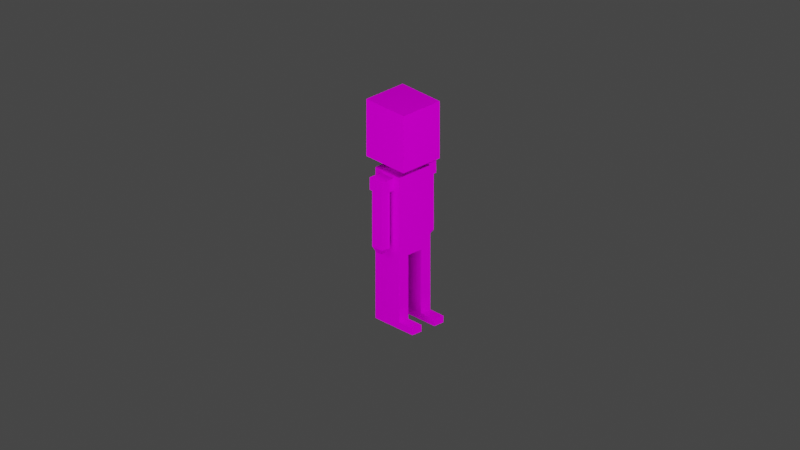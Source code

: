 # Source: avatar.blend  (saved by Blender 3.0.42; exported with 4.5.12 LTS)
import bpy
from mathutils import Matrix  # noqa: F401  (used for matrix-valued properties, if any)

bpy.ops.wm.read_factory_settings(use_empty=True)
scene = bpy.context.scene
scene.name = 'Scene'

# ---- collections
col_collection = bpy.data.collections.new('Collection'); scene.collection.children.link(col_collection)
col_references = bpy.data.collections.new('References'); scene.collection.children.link(col_references)

# ---- images (referenced by path relative to the original .blend; pixels are not part of the script)
import os
ASSET_DIR = os.environ.get("B2B_ASSET_DIR", "")  # directory of the original .blend (textures are referenced by path, not embedded)
HERE = os.path.dirname(os.path.abspath(__file__))  # packed textures are extracted next to this script under _unpacked/

def load_image(name, relpath, width, height, colorspace="sRGB"):
    """Load a texture the original file referenced (path relative to the .blend, or extracted next to this script)."""
    p = next((c for c in (os.path.join(HERE, relpath), os.path.join(ASSET_DIR, relpath)) if relpath and os.path.exists(c)), "")
    if p:
        img = bpy.data.images.load(p, check_existing=True)
        img.name = name
    else:  # same state as the original file: an image datablock whose file is absent (Cycles renders it pink)
        img = bpy.data.images.new(name, width, height)
        img.source = "FILE"
        img.filepath = "//" + (relpath or name)
    img.colorspace_settings.name = colorspace
    return img
img_avatar_uv_png = load_image('avatar_uv.png', 'uv_maps/avatar_uv.png', 1024, 1024, 'sRGB')

# ---- materials (node trees are filled in below, after node groups)
mat_material_001 = bpy.data.materials.new('Material.001')

# ---- material node trees
mat_material_001.use_nodes = True; mat_material_001.node_tree.nodes.clear()
_N = mat_material_001.node_tree.nodes; _L = mat_material_001.node_tree.links
n0 = _N.new('ShaderNodeOutputMaterial'); n0.name = 'Material Output'; n0.location = (300, 300)
n1 = _N.new('ShaderNodeTexImage'); n1.name = 'Image Texture'; n1.location = (-397, 240)
n1.image = img_avatar_uv_png
n2 = _N.new('ShaderNodeBsdfToon'); n2.name = 'Toon BSDF'; n2.location = (10, 300)
n2.inputs[1].default_value = 0.5077
_L.new(n2.outputs[0], n0.inputs[0])
_L.new(n1.outputs[0], n2.inputs[0])
n0.is_active_output = True

# ---- world
world_world = bpy.data.worlds.new('World'); scene.world = world_world
world_world.use_nodes = True; world_world.node_tree.nodes.clear()
_N = world_world.node_tree.nodes; _L = world_world.node_tree.links
n0 = _N.new('ShaderNodeOutputWorld'); n0.name = 'World Output'; n0.location = (300, 300)
n1 = _N.new('ShaderNodeBackground'); n1.name = 'Background'; n1.location = (10, 300)
n1.inputs[0].default_value = (0.05088, 0.05088, 0.05088, 1.0)
_L.new(n1.outputs[0], n0.inputs[0])
n0.is_active_output = True
world_world.color = (0.05088, 0.05088, 0.05088)
world_world.use_sun_shadow = False
world_world.sun_shadow_jitter_overblur = 0.0

# ---- cameras
cam_camera = bpy.data.cameras.new('Camera')
cam_camera.type = 'ORTHO'
cam_camera.clip_end = 100.0
cam_camera.lens = 29.0
cam_camera.ortho_scale = 25.11
cam_camera.shift_y = -0.12

# ---- lights
light_area = bpy.data.lights.new('Area', 'AREA')
light_area.transmission_factor = 0.0
light_area.energy = 7854.0
light_area.shadow_soft_size = 54.39
light_area.shadow_maximum_resolution = 0.006
light_area.use_absolute_resolution = True
light_area.size = 54.39
light_area.size_y = 1.0

# ---- meshes
me_cube_001 = bpy.data.meshes.new('Cube.001')
me_cube_001.from_pydata([(-0.6976, -0.7826, -1.0), (-0.6976, -0.7826, 1.0), (-0.1353, 0.0, -1.0), (-0.1353, 0.0, 1.0), (1.0, -0.7826, -1.0), (1.0, -0.7826, 1.0), (-0.1353, -0.7826, 1.0), (-0.1353, -0.7826, -1.0), (-0.6976, 0.0, -1.0), (-0.6976, 0.0, 1.0), (1.0, 0.0, -1.0), (1.0, 0.0, 1.0), (-0.6976, -0.7826, 0.555), (-0.1353, -0.7826, 0.555), (1.0, -0.7826, 0.555), (1.0, 0.0, 0.555), (-0.6976, 0.0, 0.555), (0.4275, 0.0, -1.0), (0.4275, -0.7826, 1.0), (0.4275, -0.7826, -1.0), (0.4275, 0.0, 1.0), (0.4275, -0.7826, 0.555), (-0.6976, -0.2769, -1.0), (-0.1353, -0.2769, 1.0), (1.0, -0.2769, 1.0), (-0.1353, -0.2769, -1.0), (-0.6976, -0.2769, 1.0), (1.0, -0.2769, -1.0), (-0.6976, -0.2769, 0.555), (1.0, -0.2769, 0.555), (0.4275, -0.2769, 1.0), (0.4275, -0.2769, -1.0), (0.4275, 0.0, -1.315), (-0.1353, 0.0, -1.315), (-0.1353, -0.2769, -1.315), (0.4275, -0.2769, -1.315), (0.6867, 0.0, -1.315), (0.6867, -0.2769, -1.315), (-0.1353, -0.6698, -1.315), (0.4275, -0.6698, -1.315), (0.6867, -0.6698, -1.315), (-0.4002, 0.0, -1.315), (-0.4002, -0.2769, -1.315), (-0.4002, -0.6698, -1.315), (0.6867, 0.0, -4.146), (0.6867, -0.2769, -4.146), (-0.1353, -0.6698, -4.146), (0.4275, -0.6698, -4.146), (0.6867, -0.6698, -4.146), (-0.4002, 0.0, -4.146), (-0.4002, -0.2769, -4.146), (-0.4002, -0.6698, -4.146), (-0.1353, -0.6698, -3.9), (-0.4002, -0.6698, -3.9), (-0.4002, -0.2769, -3.9), (-0.4002, 0.0, -3.9), (0.6867, -0.6698, -3.9), (0.6867, -0.2769, -3.9), (0.4275, -0.6698, -3.9), (0.6867, 0.0, -3.9), (0.4275, 0.0, -4.146), (0.4275, -0.2769, -4.146), (-0.1353, 0.0, -4.146), (-0.1353, -0.2769, -4.146), (0.6867, -0.2769, -6.61), (-0.1353, -0.6698, -6.61), (0.4275, -0.6698, -6.61), (0.6867, -0.6698, -6.61), (-0.4002, -0.2769, -6.61), (-0.4002, -0.6698, -6.61), (0.4275, -0.2769, -6.61), (-0.1353, -0.2769, -6.61), (-0.4002, -0.6698, -6.376), (-0.1353, -0.6698, -6.376), (-0.1353, -0.2769, -6.376), (0.4275, -0.2769, -6.376), (0.6867, -0.6698, -6.376), (0.4275, -0.6698, -6.376), (0.6867, -0.2769, -6.376), (-0.4002, -0.2769, -6.376), (1.288, -0.2769, -6.61), (1.288, -0.6698, -6.61), (1.288, -0.6698, -6.376), (1.288, -0.2769, -6.376), (-0.1353, -0.6698, -1.848), (-0.1353, -0.6698, -1.412), (-0.4002, -0.2769, -1.848), (-0.4002, -0.2769, -1.412), (0.6867, -0.6698, -1.848), (0.6867, -0.6698, -1.412), (0.4275, -0.6698, -1.848), (0.4275, -0.6698, -1.412), (-0.4002, -0.6698, -1.412), (-0.4002, -0.6698, -1.848), (-0.4002, 0.0, -1.412), (-0.4002, 0.0, -1.848), (0.6867, -0.2769, -1.412), (0.6867, -0.2769, -1.848), (0.6867, 0.0, -1.412), (0.6867, 0.0, -1.848), (-0.0812, -0.7806, -1.848), (-0.1353, -0.7266, -1.412), (0.3734, -0.7806, -1.848), (0.4275, -0.7266, -1.412), (-0.0812, -1.115, -1.848), (-0.1353, -1.169, -1.412), (0.3734, -1.115, -1.848), (0.4275, -1.169, -1.412), (-0.1353, -0.7266, -1.848), (0.4275, -0.7266, -1.848), (-0.1353, -1.169, -1.848), (0.4275, -1.169, -1.848), (-0.0812, -0.7806, -3.839), (0.3734, -0.7806, -3.839), (-0.0812, -1.115, -3.839), (0.3734, -1.115, -3.839), (-0.0812, -1.115, -2.687), (0.3734, -1.115, -2.687), (-0.0812, -0.7806, -2.687), (0.3734, -0.7806, -2.687), (0.2872, -1.051, -3.988), (0.1869, -0.9601, -4.047), (0.2612, -1.03, -4.017), (0.2245, -0.9966, -4.039), (0.005047, -1.051, -3.988), (0.1053, -0.9601, -4.047), (0.03098, -1.03, -4.017), (0.06769, -0.9966, -4.039), (0.1869, -0.9353, -4.047), (0.2872, -0.844, -3.988), (0.2245, -0.8988, -4.039), (0.2612, -0.8654, -4.017), (0.1053, -0.9353, -4.047), (0.005047, -0.844, -3.988), (0.06769, -0.8988, -4.039), (0.03098, -0.8654, -4.017)], [], [(22, 28, 16, 8), (19, 21, 13, 7), (29, 24, 5, 14), (13, 6, 1, 12), (31, 27, 4, 19), (23, 26, 1, 6), (22, 25, 7, 0), (21, 18, 6, 13), (30, 23, 6, 18), (28, 26, 9, 16), (7, 13, 12, 0), (27, 29, 14, 4), (24, 30, 18, 5), (14, 5, 18, 21), (25, 31, 19, 7), (4, 14, 21, 19), (17, 31, 35, 32), (11, 20, 30, 24), (10, 15, 29, 27), (12, 1, 26, 28), (20, 3, 23, 30), (8, 2, 25, 22), (3, 9, 26, 23), (17, 10, 27, 31), (15, 11, 24, 29), (0, 12, 28, 22), (33, 32, 35, 34), (25, 2, 33, 34), (31, 25, 34, 35), (35, 32, 36, 37), (35, 37, 40, 39), (35, 34, 38, 39), (38, 34, 42, 43), (34, 33, 41, 42), (52, 53, 51, 46), (54, 55, 49, 50), (56, 57, 45, 48), (58, 56, 48, 47), (57, 59, 44, 45), (53, 54, 50, 51), (58, 52, 46, 47), (45, 44, 60, 61), (77, 76, 67, 66), (90, 84, 52, 58), (93, 86, 54, 53), (97, 99, 59, 57), (90, 88, 56, 58), (88, 97, 57, 56), (86, 95, 55, 54), (84, 93, 53, 52), (75, 74, 71, 70), (61, 60, 62, 63), (72, 73, 65, 69), (63, 62, 49, 50), (68, 69, 65, 71), (70, 66, 67, 64), (71, 65, 66, 70), (78, 75, 70, 64), (74, 79, 68, 71), (79, 72, 69, 68), (67, 76, 82, 81), (73, 77, 66, 65), (46, 47, 77, 73), (48, 45, 78, 76), (50, 51, 72, 79), (63, 50, 79, 74), (45, 61, 75, 78), (51, 46, 73, 72), (61, 63, 74, 75), (47, 48, 76, 77), (82, 83, 80, 81), (64, 67, 81, 80), (78, 64, 80, 83), (76, 78, 83, 82), (38, 43, 92, 85), (85, 92, 93, 84), (42, 41, 94, 87), (87, 94, 95, 86), (40, 37, 96, 89), (89, 96, 97, 88), (39, 40, 89, 91), (91, 89, 88, 90), (37, 36, 98, 96), (96, 98, 99, 97), (43, 42, 87, 92), (92, 87, 86, 93), (39, 38, 85, 91), (91, 85, 101, 103), (103, 101, 105, 107), (90, 91, 103, 109), (84, 90, 109, 108), (85, 84, 108, 101), (107, 105, 110, 111), (101, 108, 110, 105), (118, 112, 114, 116), (109, 103, 107, 111), (102, 100, 108, 109), (104, 106, 111, 110), (100, 104, 110, 108), (106, 102, 109, 111), (112, 113, 129, 133), (106, 117, 119, 102), (104, 116, 117, 106), (100, 118, 116, 104), (116, 114, 115, 117), (117, 115, 113, 119), (113, 115, 120, 129), (119, 113, 112, 118), (114, 112, 133, 124), (102, 119, 118, 100), (115, 114, 124, 120), (129, 120, 122, 131), (131, 122, 123, 130), (130, 123, 121, 128), (125, 121, 123, 127), (127, 123, 122, 126), (126, 122, 120, 124), (133, 129, 131, 135), (135, 131, 130, 134), (134, 130, 128, 132), (132, 125, 127, 134), (134, 127, 126, 135), (135, 126, 124, 133), (132, 128, 121, 125)])
_uv = me_cube_001.uv_layers.new(name='UVMap')
_uv.uv.foreach_set('vector', [0.3927, 0.7287, 0.4673, 0.7287, 0.4673, 0.8033, 0.3927, 0.8033, 0.556, 0.8663, 0.6306, 0.8663, 0.6306, 0.9409, 0.556, 0.9409, 0.3974, 0.7217, 0.472, 0.7217, 0.472, 0.7963, 0.3974, 0.7963, 0.3974, 0.7217, 0.472, 0.7217, 0.472, 0.7963, 0.3974, 0.7963, 0.3787, 0.3204, 0.4533, 0.3204, 0.4533, 0.395, 0.3787, 0.395, 0.3974, 0.7217, 0.472, 0.7217, 0.472, 0.7963, 0.3974, 0.7963, 0.3834, 0.7217, 0.458, 0.7217, 0.458, 0.7963, 0.3834, 0.7963, 0.3974, 0.7217, 0.472, 0.7217, 0.472, 0.7963, 0.3974, 0.7963, 0.3974, 0.7217, 0.472, 0.7217, 0.472, 0.7963, 0.3974, 0.7963, 0.3974, 0.7217, 0.472, 0.7217, 0.472, 0.7963, 0.3974, 0.7963, 0.3904, 0.731, 0.465, 0.731, 0.465, 0.8056, 0.3904, 0.8056, 0.5747, 0.8873, 0.6493, 0.8873, 0.6493, 0.9619, 0.5747, 0.9619, 0.3974, 0.7217, 0.472, 0.7217, 0.472, 0.7963, 0.3974, 0.7963, 0.3974, 0.7217, 0.472, 0.7217, 0.472, 0.7963, 0.3974, 0.7963, 0.3787, 0.3204, 0.4533, 0.3204, 0.4533, 0.395, 0.3787, 0.395, 0.556, 0.8663, 0.6306, 0.8663, 0.6306, 0.9409, 0.556, 0.9409, 0.5747, 0.885, 0.6493, 0.885, 0.6493, 0.9596, 0.5747, 0.9596, 0.3974, 0.7217, 0.472, 0.7217, 0.472, 0.7963, 0.3974, 0.7963, 0.5747, 0.8873, 0.6493, 0.8873, 0.6493, 0.9619, 0.5747, 0.9619, 0.3974, 0.7217, 0.472, 0.7217, 0.472, 0.7963, 0.3974, 0.7963, 0.3974, 0.7217, 0.472, 0.7217, 0.472, 0.7963, 0.3974, 0.7963, 0.3834, 0.7217, 0.458, 0.7217, 0.458, 0.7963, 0.3834, 0.7963, 0.3974, 0.7217, 0.472, 0.7217, 0.472, 0.7963, 0.3974, 0.7963, 0.3787, 0.3204, 0.4533, 0.3204, 0.4533, 0.395, 0.3787, 0.395, 0.3974, 0.7217, 0.472, 0.7217, 0.472, 0.7963, 0.3974, 0.7963, 0.3927, 0.7287, 0.4673, 0.7287, 0.4673, 0.8033, 0.3927, 0.8033, 0.3787, 0.3204, 0.4533, 0.3204, 0.4533, 0.395, 0.3787, 0.395, 0.5747, 0.885, 0.6493, 0.885, 0.6493, 0.9596, 0.5747, 0.9596, 0.5747, 0.885, 0.6493, 0.885, 0.6493, 0.9596, 0.5747, 0.9596, 0.2294, 0.8827, 0.304, 0.8827, 0.304, 0.9573, 0.2294, 0.9573, 0.2177, 0.8827, 0.2923, 0.8827, 0.2923, 0.9573, 0.2177, 0.9573, 0.2177, 0.8827, 0.2923, 0.8827, 0.2923, 0.9573, 0.2177, 0.9573, 0.2177, 0.8827, 0.2923, 0.8827, 0.2923, 0.9573, 0.2177, 0.9573, 0.2177, 0.8827, 0.2923, 0.8827, 0.2923, 0.9573, 0.2177, 0.9573, 0.388, 0.8873, 0.4626, 0.8873, 0.4626, 0.9619, 0.388, 0.9619, 0.388, 0.8873, 0.4626, 0.8873, 0.4626, 0.9619, 0.388, 0.9619, 0.388, 0.8873, 0.4626, 0.8873, 0.4626, 0.9619, 0.388, 0.9619, 0.388, 0.8873, 0.4626, 0.8873, 0.4626, 0.9619, 0.388, 0.9619, 0.388, 0.8873, 0.4626, 0.8873, 0.4626, 0.9619, 0.388, 0.9619, 0.388, 0.8873, 0.4626, 0.8873, 0.4626, 0.9619, 0.388, 0.9619, 0.388, 0.8873, 0.4626, 0.8873, 0.4626, 0.9619, 0.388, 0.9619, 0.388, 0.8873, 0.4626, 0.8873, 0.4626, 0.9619, 0.388, 0.9619, 0.381, 0.724, 0.4556, 0.724, 0.4556, 0.7986, 0.381, 0.7986, 0.2177, 0.8873, 0.2923, 0.8873, 0.2923, 0.9619, 0.2177, 0.9619, 0.227, 0.8757, 0.3016, 0.8757, 0.3016, 0.9503, 0.227, 0.9503, 0.227, 0.8757, 0.3016, 0.8757, 0.3016, 0.9503, 0.227, 0.9503, 0.2177, 0.8873, 0.2923, 0.8873, 0.2923, 0.9619, 0.2177, 0.9619, 0.227, 0.8757, 0.3016, 0.8757, 0.3016, 0.9503, 0.227, 0.9503, 0.227, 0.8757, 0.3016, 0.8757, 0.3016, 0.9503, 0.227, 0.9503, 0.2177, 0.8873, 0.2923, 0.8873, 0.2923, 0.9619, 0.2177, 0.9619, 0.381, 0.724, 0.4556, 0.724, 0.4556, 0.7986, 0.381, 0.7986, 0.388, 0.8873, 0.4626, 0.8873, 0.4626, 0.9619, 0.388, 0.9619, 0.381, 0.724, 0.4556, 0.724, 0.4556, 0.7986, 0.381, 0.7986, 0.388, 0.8873, 0.4626, 0.8873, 0.4626, 0.9619, 0.388, 0.9619, 0.381, 0.724, 0.4556, 0.724, 0.4556, 0.7986, 0.381, 0.7986, 0.381, 0.724, 0.4556, 0.724, 0.4556, 0.7986, 0.381, 0.7986, 0.381, 0.724, 0.4556, 0.724, 0.4556, 0.7986, 0.381, 0.7986, 0.381, 0.724, 0.4556, 0.724, 0.4556, 0.7986, 0.381, 0.7986, 0.381, 0.724, 0.4556, 0.724, 0.4556, 0.7986, 0.381, 0.7986, 0.381, 0.724, 0.4556, 0.724, 0.4556, 0.7986, 0.381, 0.7986, 0.381, 0.724, 0.4556, 0.724, 0.4556, 0.7986, 0.381, 0.7986, 0.381, 0.724, 0.4556, 0.724, 0.4556, 0.7986, 0.381, 0.7986, 0.388, 0.8873, 0.4626, 0.8873, 0.4626, 0.9619, 0.388, 0.9619, 0.388, 0.8873, 0.4626, 0.8873, 0.4626, 0.9619, 0.388, 0.9619, 0.388, 0.8873, 0.4626, 0.8873, 0.4626, 0.9619, 0.388, 0.9619, 0.388, 0.8873, 0.4626, 0.8873, 0.4626, 0.9619, 0.388, 0.9619, 0.388, 0.8873, 0.4626, 0.8873, 0.4626, 0.9619, 0.388, 0.9619, 0.388, 0.8873, 0.4626, 0.8873, 0.4626, 0.9619, 0.388, 0.9619, 0.388, 0.8873, 0.4626, 0.8873, 0.4626, 0.9619, 0.388, 0.9619, 0.388, 0.8873, 0.4626, 0.8873, 0.4626, 0.9619, 0.388, 0.9619, 0.381, 0.724, 0.4556, 0.724, 0.4556, 0.7986, 0.381, 0.7986, 0.381, 0.724, 0.4556, 0.724, 0.4556, 0.7986, 0.381, 0.7986, 0.381, 0.724, 0.4556, 0.724, 0.4556, 0.7986, 0.381, 0.7986, 0.381, 0.724, 0.4556, 0.724, 0.4556, 0.7986, 0.381, 0.7986, 0.2177, 0.8827, 0.2923, 0.8827, 0.2923, 0.9573, 0.2177, 0.9573, 0.2177, 0.8757, 0.2923, 0.8757, 0.2923, 0.9503, 0.2177, 0.9503, 0.2247, 0.871, 0.2993, 0.871, 0.2993, 0.9456, 0.2247, 0.9456, 0.2177, 0.8757, 0.2923, 0.8757, 0.2923, 0.9503, 0.2177, 0.9503, 0.2294, 0.8827, 0.304, 0.8827, 0.304, 0.9573, 0.2294, 0.9573, 0.2177, 0.8757, 0.2923, 0.8757, 0.2923, 0.9503, 0.2177, 0.9503, 0.2177, 0.8827, 0.2923, 0.8827, 0.2923, 0.9573, 0.2177, 0.9573, 0.2177, 0.8757, 0.2923, 0.8757, 0.2923, 0.9503, 0.2177, 0.9503, 0.2294, 0.8827, 0.304, 0.8827, 0.304, 0.9573, 0.2294, 0.9573, 0.2177, 0.8757, 0.2923, 0.8757, 0.2923, 0.9503, 0.2177, 0.9503, 0.2177, 0.8827, 0.2923, 0.8827, 0.2923, 0.9573, 0.2177, 0.9573, 0.2177, 0.8757, 0.2923, 0.8757, 0.2923, 0.9503, 0.2177, 0.9503, 0.2177, 0.8827, 0.2923, 0.8827, 0.2923, 0.9573, 0.2177, 0.9573, 0.2177, 0.8827, 0.2923, 0.8827, 0.2923, 0.9573, 0.2177, 0.9573, 0.2177, 0.8827, 0.2923, 0.8827, 0.2923, 0.9573, 0.2177, 0.9573, 0.2177, 0.8757, 0.2923, 0.8757, 0.2923, 0.9503, 0.2177, 0.9503, 0.3787, 0.3204, 0.4533, 0.3204, 0.4533, 0.395, 0.3787, 0.395, 0.2177, 0.8757, 0.2923, 0.8757, 0.2923, 0.9503, 0.2177, 0.9503, 0.2177, 0.8757, 0.2923, 0.8757, 0.2923, 0.9503, 0.2177, 0.9503, 0.2177, 0.8757, 0.2923, 0.8757, 0.2923, 0.9503, 0.2177, 0.9503, 0.549, 0.8757, 0.6236, 0.8757, 0.6236, 0.9503, 0.549, 0.9503, 0.2177, 0.8757, 0.2923, 0.8757, 0.2923, 0.9503, 0.2177, 0.9503, 0.3787, 0.3204, 0.4533, 0.3204, 0.4533, 0.395, 0.3787, 0.395, 0.3787, 0.3204, 0.4533, 0.3204, 0.4533, 0.395, 0.3787, 0.395, 0.3787, 0.3204, 0.4533, 0.3204, 0.4533, 0.395, 0.3787, 0.395, 0.3787, 0.3204, 0.4533, 0.3204, 0.4533, 0.395, 0.3787, 0.395, 0.549, 0.8757, 0.6236, 0.8757, 0.6236, 0.9503, 0.549, 0.9503, 0.549, 0.8757, 0.6236, 0.8757, 0.6236, 0.9503, 0.549, 0.9503, 0.549, 0.8757, 0.6236, 0.8757, 0.6236, 0.9503, 0.549, 0.9503, 0.549, 0.8757, 0.6236, 0.8757, 0.6236, 0.9503, 0.549, 0.9503, 0.549, 0.8757, 0.6236, 0.8757, 0.6236, 0.9503, 0.549, 0.9503, 0.549, 0.8757, 0.6236, 0.8757, 0.6236, 0.9503, 0.549, 0.9503, 0.549, 0.8757, 0.6236, 0.8757, 0.6236, 0.9503, 0.549, 0.9503, 0.549, 0.8757, 0.6236, 0.8757, 0.6236, 0.9503, 0.549, 0.9503, 0.549, 0.8757, 0.6236, 0.8757, 0.6236, 0.9503, 0.549, 0.9503, 0.549, 0.8757, 0.6236, 0.8757, 0.6236, 0.9503, 0.549, 0.9503, 0.549, 0.8757, 0.6236, 0.8757, 0.6236, 0.9503, 0.549, 0.9503, 0.549, 0.8757, 0.6236, 0.8757, 0.6236, 0.9503, 0.549, 0.9503, 0.549, 0.8757, 0.6236, 0.8757, 0.6236, 0.9503, 0.549, 0.9503, 0.549, 0.8757, 0.6236, 0.8757, 0.6236, 0.9503, 0.549, 0.9503, 0.549, 0.8757, 0.6236, 0.8757, 0.6236, 0.9503, 0.549, 0.9503, 0.549, 0.8757, 0.6236, 0.8757, 0.6236, 0.9503, 0.549, 0.9503, 0.549, 0.8757, 0.6236, 0.8757, 0.6236, 0.9503, 0.549, 0.9503, 0.549, 0.8757, 0.6236, 0.8757, 0.6236, 0.9503, 0.549, 0.9503, 0.549, 0.8757, 0.6236, 0.8757, 0.6236, 0.9503, 0.549, 0.9503, 0.549, 0.8757, 0.6236, 0.8757, 0.6236, 0.9503, 0.549, 0.9503, 0.549, 0.8757, 0.6236, 0.8757, 0.6236, 0.9503, 0.549, 0.9503, 0.549, 0.8757, 0.6236, 0.8757, 0.6236, 0.9503, 0.549, 0.9503, 0.549, 0.8757, 0.6236, 0.8757, 0.6236, 0.9503, 0.549, 0.9503, 0.549, 0.8757, 0.6236, 0.8757, 0.6236, 0.9503, 0.549, 0.9503])
me_cube_001.materials.append(mat_material_001)
me_cube_001.use_remesh_fix_poles = True
me_cube_001.use_remesh_preserve_attributes = False
me_cube_001.update()

# ---- objects
ob_camera = bpy.data.objects.new('Camera', cam_camera)
ob_avatar = bpy.data.objects.new('Avatar', me_cube_001)
ob_area = bpy.data.objects.new('Area', light_area)
ob_empty = bpy.data.objects.new('Empty', None)
ob_empty_001 = bpy.data.objects.new('Empty.001', None)

# ---- transforms, parenting, visibility, modifiers, constraints
ob_camera.location = (7.359, -6.926, 4.958)
ob_camera.rotation_euler = (1.109, 0.0, 0.8149)
ob_camera.lock_rotations_4d = False
ob_camera.empty_display_type = 'ARROWS'
ob_camera.color = (0.0, 0.0, 0.0, 0.0)
ob_camera.display_type = 'WIRE'
ob_camera.lineart.crease_threshold = 0.0
ob_avatar.location = (0.0, 0.0, 0.0)
_m = ob_avatar.modifiers.new('Mirror', 'MIRROR')
_m.use_axis = (False, True, False)
ob_area.location = (7.359, -6.926, 4.958)
ob_area.rotation_euler = (1.109, 0.0, 0.8149)
ob_empty.location = (-3.487, 4.017, -1.03)
ob_empty.rotation_euler = (1.571, 0.0, 0.0)
ob_empty.empty_display_type = 'IMAGE'
ob_empty.empty_display_size = 5.0
ob_empty_001.location = (0.0, 3.931, -2.55)
ob_empty_001.rotation_euler = (1.571, 0.0, 1.571)
ob_empty_001.empty_display_type = 'IMAGE'
ob_empty_001.empty_display_size = 5.0

# ---- collection membership
col_collection.objects.link(ob_camera)
col_collection.objects.link(ob_avatar)
col_collection.objects.link(ob_area)
col_references.objects.link(ob_empty)
col_references.objects.link(ob_empty_001)

# ---- scene / render settings (as saved in the file)
scene.camera = ob_camera
scene.frame_start = 1; scene.frame_end = 250; scene.frame_set(56)
scene.render.engine = 'CYCLES'
scene.cycles.samples = 128
scene.cycles.sampling_pattern = 'TABULATED_SOBOL'
scene.cycles.use_light_tree = False
scene.view_settings.view_transform = 'Filmic'
bpy.context.view_layer.update()
